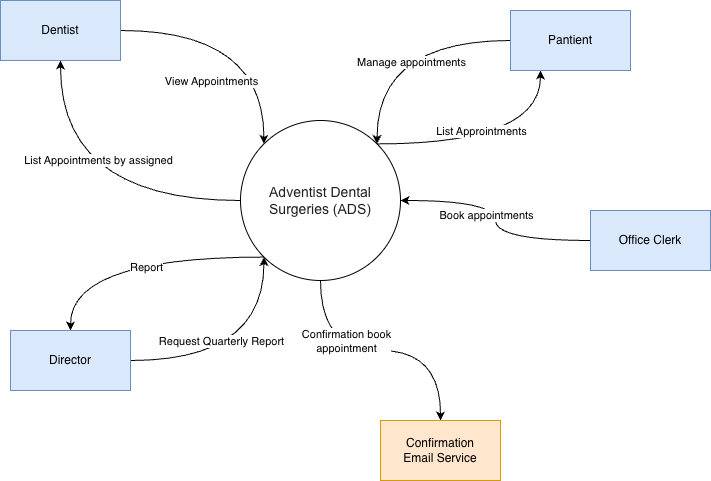

The diagram above was exported from draw.io. Its source (the exported page's mxGraphModel, read from the mxfile embedded in the PNG):
<mxGraphModel dx="1294" dy="783" grid="1" gridSize="10" guides="1" tooltips="1" connect="1" arrows="1" fold="1" page="1" pageScale="1" pageWidth="850" pageHeight="1100" math="0" shadow="0">
  <root>
    <mxCell id="0" />
    <mxCell id="1" parent="0" />
    <mxCell id="YCX1iTfi-q-XZobtaO65-5" edge="1" parent="1" source="b7Eeco5kObmwau98eela-1" style="edgeStyle=orthogonalEdgeStyle;rounded=0;orthogonalLoop=1;jettySize=auto;html=1;entryX=0.5;entryY=0;entryDx=0;entryDy=0;curved=1;" target="YCX1iTfi-q-XZobtaO65-1">
      <mxGeometry relative="1" as="geometry" />
    </mxCell>
    <mxCell id="IsAyX6HwAUwsD9-uJbm_-2" connectable="0" parent="YCX1iTfi-q-XZobtaO65-5" style="edgeLabel;html=1;align=center;verticalAlign=middle;resizable=0;points=[];" value="Confirmation book&lt;br&gt;appointment" vertex="1">
      <mxGeometry relative="1" x="-0.3462" y="14" as="geometry">
        <mxPoint x="10" y="4" as="offset" />
      </mxGeometry>
    </mxCell>
    <mxCell id="IsAyX6HwAUwsD9-uJbm_-3" edge="1" parent="1" source="b7Eeco5kObmwau98eela-1" style="edgeStyle=orthogonalEdgeStyle;rounded=0;orthogonalLoop=1;jettySize=auto;html=1;entryX=0.5;entryY=1;entryDx=0;entryDy=0;curved=1;" target="b7Eeco5kObmwau98eela-3">
      <mxGeometry relative="1" as="geometry" />
    </mxCell>
    <mxCell id="IsAyX6HwAUwsD9-uJbm_-4" connectable="0" parent="IsAyX6HwAUwsD9-uJbm_-3" style="edgeLabel;html=1;align=center;verticalAlign=middle;resizable=0;points=[];" value="List Appointments by assigned" vertex="1">
      <mxGeometry relative="1" x="0.3844" y="-37" as="geometry">
        <mxPoint y="1" as="offset" />
      </mxGeometry>
    </mxCell>
    <mxCell id="IsAyX6HwAUwsD9-uJbm_-5" edge="1" parent="1" source="b7Eeco5kObmwau98eela-1" style="edgeStyle=orthogonalEdgeStyle;rounded=0;orthogonalLoop=1;jettySize=auto;html=1;entryX=0.5;entryY=0;entryDx=0;entryDy=0;exitX=0;exitY=1;exitDx=0;exitDy=0;curved=1;" target="k0d6jhZ7KrI50GvXUYNn-1">
      <mxGeometry relative="1" as="geometry" />
    </mxCell>
    <mxCell id="IsAyX6HwAUwsD9-uJbm_-6" connectable="0" parent="IsAyX6HwAUwsD9-uJbm_-5" style="edgeLabel;html=1;align=center;verticalAlign=middle;resizable=0;points=[];" value="Report" vertex="1">
      <mxGeometry relative="1" x="-0.1123" y="10" as="geometry">
        <mxPoint as="offset" />
      </mxGeometry>
    </mxCell>
    <mxCell id="IsAyX6HwAUwsD9-uJbm_-7" edge="1" parent="1" source="b7Eeco5kObmwau98eela-1" style="edgeStyle=orthogonalEdgeStyle;rounded=0;orthogonalLoop=1;jettySize=auto;html=1;entryX=0.25;entryY=1;entryDx=0;entryDy=0;exitX=1;exitY=0;exitDx=0;exitDy=0;curved=1;" target="b7Eeco5kObmwau98eela-2">
      <mxGeometry relative="1" as="geometry" />
    </mxCell>
    <mxCell id="IsAyX6HwAUwsD9-uJbm_-8" connectable="0" parent="IsAyX6HwAUwsD9-uJbm_-7" style="edgeLabel;html=1;align=center;verticalAlign=middle;resizable=0;points=[];" value="List Approintments" vertex="1">
      <mxGeometry relative="1" x="-0.1181" y="-2" as="geometry">
        <mxPoint y="-15" as="offset" />
      </mxGeometry>
    </mxCell>
    <mxCell id="b7Eeco5kObmwau98eela-1" parent="1" style="ellipse;whiteSpace=wrap;html=1;aspect=fixed;" value="&lt;span style=&quot;color: rgb(33, 33, 33); font-family: Arial, sans-serif; font-size: 14px; text-align: start; background-color: rgb(255, 255, 255);&quot;&gt;Adventist Dental Surgeries (ADS)&lt;/span&gt;" vertex="1">
      <mxGeometry height="160" width="160" x="320" y="260" as="geometry" />
    </mxCell>
    <mxCell id="YCX1iTfi-q-XZobtaO65-3" edge="1" parent="1" source="b7Eeco5kObmwau98eela-2" style="edgeStyle=orthogonalEdgeStyle;rounded=0;orthogonalLoop=1;jettySize=auto;html=1;curved=1;entryX=1;entryY=0;entryDx=0;entryDy=0;" target="b7Eeco5kObmwau98eela-1">
      <mxGeometry relative="1" as="geometry" />
    </mxCell>
    <mxCell id="LhyA8oF0O0QSysWBn5L8-1" connectable="0" parent="YCX1iTfi-q-XZobtaO65-3" style="edgeLabel;html=1;align=center;verticalAlign=middle;resizable=0;points=[];" value="Manage appointments" vertex="1">
      <mxGeometry relative="1" x="-0.1555" y="21" as="geometry">
        <mxPoint as="offset" />
      </mxGeometry>
    </mxCell>
    <mxCell id="b7Eeco5kObmwau98eela-2" parent="1" style="rounded=0;whiteSpace=wrap;html=1;fillColor=#dae8fc;strokeColor=#6c8ebf;" value="Pantient" vertex="1">
      <mxGeometry height="60" width="120" x="590" y="150" as="geometry" />
    </mxCell>
    <mxCell id="YCX1iTfi-q-XZobtaO65-2" edge="1" parent="1" source="b7Eeco5kObmwau98eela-3" style="edgeStyle=orthogonalEdgeStyle;rounded=0;orthogonalLoop=1;jettySize=auto;html=1;entryX=0;entryY=0;entryDx=0;entryDy=0;curved=1;" target="b7Eeco5kObmwau98eela-1">
      <mxGeometry relative="1" as="geometry" />
    </mxCell>
    <mxCell id="2FQT8uxZzjvBBTNPKbrJ-1" connectable="0" parent="YCX1iTfi-q-XZobtaO65-2" style="edgeLabel;html=1;align=center;verticalAlign=middle;resizable=0;points=[];" value="View Appointments" vertex="1">
      <mxGeometry relative="1" x="-0.4295" y="-4" as="geometry">
        <mxPoint x="17" y="46" as="offset" />
      </mxGeometry>
    </mxCell>
    <mxCell id="b7Eeco5kObmwau98eela-3" parent="1" style="rounded=0;whiteSpace=wrap;html=1;fillColor=#dae8fc;strokeColor=#6c8ebf;" value="Dentist" vertex="1">
      <mxGeometry height="60" width="120" x="80" y="140" as="geometry" />
    </mxCell>
    <mxCell id="YCX1iTfi-q-XZobtaO65-6" edge="1" parent="1" source="k0d6jhZ7KrI50GvXUYNn-1" style="edgeStyle=orthogonalEdgeStyle;rounded=0;orthogonalLoop=1;jettySize=auto;html=1;entryX=0;entryY=1;entryDx=0;entryDy=0;curved=1;" target="b7Eeco5kObmwau98eela-1">
      <mxGeometry relative="1" as="geometry" />
    </mxCell>
    <mxCell id="R1S-MJhNGaMs7b-GQluM-1" connectable="0" parent="YCX1iTfi-q-XZobtaO65-6" style="edgeLabel;html=1;align=center;verticalAlign=middle;resizable=0;points=[];" value="Request Quarterly Report" vertex="1">
      <mxGeometry relative="1" x="-0.0704" y="2" as="geometry">
        <mxPoint x="-20" y="-18" as="offset" />
      </mxGeometry>
    </mxCell>
    <mxCell id="k0d6jhZ7KrI50GvXUYNn-1" parent="1" style="rounded=0;whiteSpace=wrap;html=1;fillColor=#dae8fc;strokeColor=#6c8ebf;" value="Director" vertex="1">
      <mxGeometry height="60" width="120" x="90" y="470" as="geometry" />
    </mxCell>
    <mxCell id="YCX1iTfi-q-XZobtaO65-4" edge="1" parent="1" source="k0d6jhZ7KrI50GvXUYNn-2" style="edgeStyle=orthogonalEdgeStyle;rounded=0;orthogonalLoop=1;jettySize=auto;html=1;entryX=1;entryY=0.5;entryDx=0;entryDy=0;curved=1;" target="b7Eeco5kObmwau98eela-1">
      <mxGeometry relative="1" as="geometry" />
    </mxCell>
    <mxCell id="IsAyX6HwAUwsD9-uJbm_-1" connectable="0" parent="YCX1iTfi-q-XZobtaO65-4" style="edgeLabel;html=1;align=center;verticalAlign=middle;resizable=0;points=[];" value="Book appointments" vertex="1">
      <mxGeometry relative="1" x="0.0565" y="10" as="geometry">
        <mxPoint as="offset" />
      </mxGeometry>
    </mxCell>
    <mxCell id="k0d6jhZ7KrI50GvXUYNn-2" parent="1" style="rounded=0;whiteSpace=wrap;html=1;fillColor=#dae8fc;strokeColor=#6c8ebf;" value="&lt;span style=&quot;white-space: nowrap;&quot;&gt;Office Clerk&lt;/span&gt;" vertex="1">
      <mxGeometry height="60" width="120" x="670" y="350" as="geometry" />
    </mxCell>
    <mxCell id="YCX1iTfi-q-XZobtaO65-1" parent="1" style="rounded=0;whiteSpace=wrap;html=1;fillColor=#ffe6cc;strokeColor=#d79b00;" value="&lt;span style=&quot;white-space: nowrap;&quot;&gt;Confirmation &lt;br&gt;Email Service&lt;/span&gt;" vertex="1">
      <mxGeometry height="60" width="120" x="460" y="560" as="geometry" />
    </mxCell>
  </root>
</mxGraphModel>